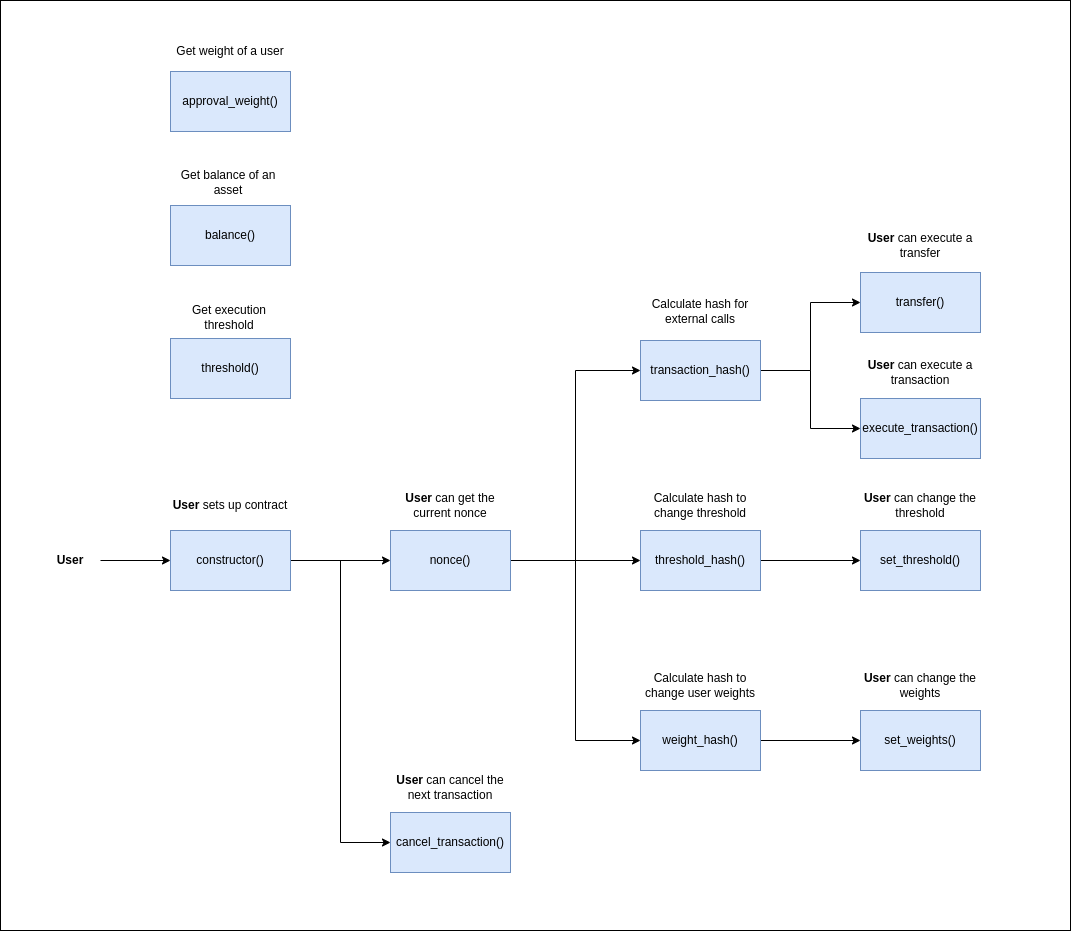

The diagram above was exported from draw.io. Its source (the exported page's mxGraphModel, read from the mxfile embedded in the PNG):
<mxGraphModel dx="1005" dy="1098" grid="1" gridSize="10" guides="1" tooltips="1" connect="1" arrows="1" fold="1" page="1" pageScale="1" pageWidth="827" pageHeight="1169" math="0" shadow="0">
  <root>
    <mxCell id="0" />
    <mxCell id="1" parent="0" />
    <mxCell id="LfAuKgI2Y4stTj5iZglP-1" value="" style="rounded=0;whiteSpace=wrap;html=1;" vertex="1" parent="1">
      <mxGeometry x="10" y="31" width="1070" height="930" as="geometry" />
    </mxCell>
    <mxCell id="LfAuKgI2Y4stTj5iZglP-7" style="edgeStyle=orthogonalEdgeStyle;rounded=0;orthogonalLoop=1;jettySize=auto;html=1;entryX=0;entryY=0.5;entryDx=0;entryDy=0;" edge="1" parent="1" source="LfAuKgI2Y4stTj5iZglP-2" target="LfAuKgI2Y4stTj5iZglP-6">
      <mxGeometry relative="1" as="geometry" />
    </mxCell>
    <mxCell id="LfAuKgI2Y4stTj5iZglP-9" style="edgeStyle=orthogonalEdgeStyle;rounded=0;orthogonalLoop=1;jettySize=auto;html=1;entryX=0;entryY=0.5;entryDx=0;entryDy=0;" edge="1" parent="1" source="LfAuKgI2Y4stTj5iZglP-2" target="LfAuKgI2Y4stTj5iZglP-8">
      <mxGeometry relative="1" as="geometry" />
    </mxCell>
    <mxCell id="LfAuKgI2Y4stTj5iZglP-2" value="constructor()" style="rounded=0;whiteSpace=wrap;html=1;fillColor=#dae8fc;strokeColor=#6c8ebf;" vertex="1" parent="1">
      <mxGeometry x="180" y="561" width="120" height="60" as="geometry" />
    </mxCell>
    <mxCell id="LfAuKgI2Y4stTj5iZglP-4" style="edgeStyle=orthogonalEdgeStyle;rounded=0;orthogonalLoop=1;jettySize=auto;html=1;entryX=0;entryY=0.5;entryDx=0;entryDy=0;" edge="1" parent="1" source="LfAuKgI2Y4stTj5iZglP-3" target="LfAuKgI2Y4stTj5iZglP-2">
      <mxGeometry relative="1" as="geometry" />
    </mxCell>
    <mxCell id="LfAuKgI2Y4stTj5iZglP-3" value="&lt;b&gt;User&lt;/b&gt;" style="text;html=1;strokeColor=none;fillColor=none;align=center;verticalAlign=middle;whiteSpace=wrap;rounded=0;" vertex="1" parent="1">
      <mxGeometry x="50" y="576" width="60" height="30" as="geometry" />
    </mxCell>
    <mxCell id="LfAuKgI2Y4stTj5iZglP-5" value="&lt;b&gt;User&lt;/b&gt;&amp;nbsp;sets up contract" style="text;html=1;strokeColor=none;fillColor=none;align=center;verticalAlign=middle;whiteSpace=wrap;rounded=0;" vertex="1" parent="1">
      <mxGeometry x="180" y="521" width="120" height="30" as="geometry" />
    </mxCell>
    <mxCell id="LfAuKgI2Y4stTj5iZglP-15" style="edgeStyle=orthogonalEdgeStyle;rounded=0;orthogonalLoop=1;jettySize=auto;html=1;entryX=0;entryY=0.5;entryDx=0;entryDy=0;" edge="1" parent="1" source="LfAuKgI2Y4stTj5iZglP-6" target="LfAuKgI2Y4stTj5iZglP-13">
      <mxGeometry relative="1" as="geometry" />
    </mxCell>
    <mxCell id="LfAuKgI2Y4stTj5iZglP-16" style="edgeStyle=orthogonalEdgeStyle;rounded=0;orthogonalLoop=1;jettySize=auto;html=1;entryX=0;entryY=0.5;entryDx=0;entryDy=0;" edge="1" parent="1" source="LfAuKgI2Y4stTj5iZglP-6" target="LfAuKgI2Y4stTj5iZglP-12">
      <mxGeometry relative="1" as="geometry" />
    </mxCell>
    <mxCell id="LfAuKgI2Y4stTj5iZglP-17" style="edgeStyle=orthogonalEdgeStyle;rounded=0;orthogonalLoop=1;jettySize=auto;html=1;entryX=0;entryY=0.5;entryDx=0;entryDy=0;" edge="1" parent="1" source="LfAuKgI2Y4stTj5iZglP-6" target="LfAuKgI2Y4stTj5iZglP-14">
      <mxGeometry relative="1" as="geometry" />
    </mxCell>
    <mxCell id="LfAuKgI2Y4stTj5iZglP-6" value="nonce()" style="rounded=0;whiteSpace=wrap;html=1;fillColor=#dae8fc;strokeColor=#6c8ebf;" vertex="1" parent="1">
      <mxGeometry x="400" y="561" width="120" height="60" as="geometry" />
    </mxCell>
    <mxCell id="LfAuKgI2Y4stTj5iZglP-8" value="cancel_transaction()" style="rounded=0;whiteSpace=wrap;html=1;fillColor=#dae8fc;strokeColor=#6c8ebf;" vertex="1" parent="1">
      <mxGeometry x="400" y="843" width="120" height="60" as="geometry" />
    </mxCell>
    <mxCell id="LfAuKgI2Y4stTj5iZglP-10" value="&lt;b&gt;User&lt;/b&gt;&amp;nbsp;can cancel the next transaction" style="text;html=1;strokeColor=none;fillColor=none;align=center;verticalAlign=middle;whiteSpace=wrap;rounded=0;" vertex="1" parent="1">
      <mxGeometry x="400" y="803" width="120" height="30" as="geometry" />
    </mxCell>
    <mxCell id="LfAuKgI2Y4stTj5iZglP-11" value="&lt;b&gt;User&lt;/b&gt;&amp;nbsp;can get the current nonce" style="text;html=1;strokeColor=none;fillColor=none;align=center;verticalAlign=middle;whiteSpace=wrap;rounded=0;" vertex="1" parent="1">
      <mxGeometry x="400" y="521" width="120" height="30" as="geometry" />
    </mxCell>
    <mxCell id="LfAuKgI2Y4stTj5iZglP-24" style="edgeStyle=orthogonalEdgeStyle;rounded=0;orthogonalLoop=1;jettySize=auto;html=1;entryX=0;entryY=0.5;entryDx=0;entryDy=0;" edge="1" parent="1" source="LfAuKgI2Y4stTj5iZglP-12" target="LfAuKgI2Y4stTj5iZglP-21">
      <mxGeometry relative="1" as="geometry" />
    </mxCell>
    <mxCell id="LfAuKgI2Y4stTj5iZglP-25" style="edgeStyle=orthogonalEdgeStyle;rounded=0;orthogonalLoop=1;jettySize=auto;html=1;entryX=0;entryY=0.5;entryDx=0;entryDy=0;" edge="1" parent="1" source="LfAuKgI2Y4stTj5iZglP-12" target="LfAuKgI2Y4stTj5iZglP-22">
      <mxGeometry relative="1" as="geometry" />
    </mxCell>
    <mxCell id="LfAuKgI2Y4stTj5iZglP-12" value="transaction_hash()" style="rounded=0;whiteSpace=wrap;html=1;fillColor=#dae8fc;strokeColor=#6c8ebf;" vertex="1" parent="1">
      <mxGeometry x="650" y="371" width="120" height="60" as="geometry" />
    </mxCell>
    <mxCell id="LfAuKgI2Y4stTj5iZglP-30" style="edgeStyle=orthogonalEdgeStyle;rounded=0;orthogonalLoop=1;jettySize=auto;html=1;entryX=0;entryY=0.5;entryDx=0;entryDy=0;" edge="1" parent="1" source="LfAuKgI2Y4stTj5iZglP-13" target="LfAuKgI2Y4stTj5iZglP-27">
      <mxGeometry relative="1" as="geometry" />
    </mxCell>
    <mxCell id="LfAuKgI2Y4stTj5iZglP-13" value="threshold_hash()" style="rounded=0;whiteSpace=wrap;html=1;fillColor=#dae8fc;strokeColor=#6c8ebf;" vertex="1" parent="1">
      <mxGeometry x="650" y="561" width="120" height="60" as="geometry" />
    </mxCell>
    <mxCell id="LfAuKgI2Y4stTj5iZglP-29" style="edgeStyle=orthogonalEdgeStyle;rounded=0;orthogonalLoop=1;jettySize=auto;html=1;entryX=0;entryY=0.5;entryDx=0;entryDy=0;" edge="1" parent="1" source="LfAuKgI2Y4stTj5iZglP-14" target="LfAuKgI2Y4stTj5iZglP-28">
      <mxGeometry relative="1" as="geometry" />
    </mxCell>
    <mxCell id="LfAuKgI2Y4stTj5iZglP-14" value="weight_hash()" style="rounded=0;whiteSpace=wrap;html=1;fillColor=#dae8fc;strokeColor=#6c8ebf;" vertex="1" parent="1">
      <mxGeometry x="650" y="741" width="120" height="60" as="geometry" />
    </mxCell>
    <mxCell id="LfAuKgI2Y4stTj5iZglP-18" value="Calculate hash for external calls" style="text;html=1;strokeColor=none;fillColor=none;align=center;verticalAlign=middle;whiteSpace=wrap;rounded=0;" vertex="1" parent="1">
      <mxGeometry x="650" y="327" width="120" height="30" as="geometry" />
    </mxCell>
    <mxCell id="LfAuKgI2Y4stTj5iZglP-19" value="Calculate hash to change threshold" style="text;html=1;strokeColor=none;fillColor=none;align=center;verticalAlign=middle;whiteSpace=wrap;rounded=0;" vertex="1" parent="1">
      <mxGeometry x="650" y="521" width="120" height="30" as="geometry" />
    </mxCell>
    <mxCell id="LfAuKgI2Y4stTj5iZglP-20" value="Calculate hash to change user weights" style="text;html=1;strokeColor=none;fillColor=none;align=center;verticalAlign=middle;whiteSpace=wrap;rounded=0;" vertex="1" parent="1">
      <mxGeometry x="650" y="701" width="120" height="30" as="geometry" />
    </mxCell>
    <mxCell id="LfAuKgI2Y4stTj5iZglP-21" value="transfer()" style="rounded=0;whiteSpace=wrap;html=1;fillColor=#dae8fc;strokeColor=#6c8ebf;" vertex="1" parent="1">
      <mxGeometry x="870" y="303" width="120" height="60" as="geometry" />
    </mxCell>
    <mxCell id="LfAuKgI2Y4stTj5iZglP-22" value="execute_transaction()" style="rounded=0;whiteSpace=wrap;html=1;fillColor=#dae8fc;strokeColor=#6c8ebf;" vertex="1" parent="1">
      <mxGeometry x="870" y="429" width="120" height="60" as="geometry" />
    </mxCell>
    <mxCell id="LfAuKgI2Y4stTj5iZglP-23" value="&lt;b&gt;User&lt;/b&gt;&amp;nbsp;can execute a transfer" style="text;html=1;strokeColor=none;fillColor=none;align=center;verticalAlign=middle;whiteSpace=wrap;rounded=0;" vertex="1" parent="1">
      <mxGeometry x="870" y="261" width="120" height="30" as="geometry" />
    </mxCell>
    <mxCell id="LfAuKgI2Y4stTj5iZglP-26" value="&lt;b&gt;User&lt;/b&gt;&amp;nbsp;can execute a transaction" style="text;html=1;strokeColor=none;fillColor=none;align=center;verticalAlign=middle;whiteSpace=wrap;rounded=0;" vertex="1" parent="1">
      <mxGeometry x="870" y="388" width="120" height="30" as="geometry" />
    </mxCell>
    <mxCell id="LfAuKgI2Y4stTj5iZglP-27" value="set_threshold()" style="rounded=0;whiteSpace=wrap;html=1;fillColor=#dae8fc;strokeColor=#6c8ebf;" vertex="1" parent="1">
      <mxGeometry x="870" y="561" width="120" height="60" as="geometry" />
    </mxCell>
    <mxCell id="LfAuKgI2Y4stTj5iZglP-28" value="set_weights()" style="rounded=0;whiteSpace=wrap;html=1;fillColor=#dae8fc;strokeColor=#6c8ebf;" vertex="1" parent="1">
      <mxGeometry x="870" y="741" width="120" height="60" as="geometry" />
    </mxCell>
    <mxCell id="LfAuKgI2Y4stTj5iZglP-31" value="&lt;b&gt;User&lt;/b&gt;&amp;nbsp;can change the threshold" style="text;html=1;strokeColor=none;fillColor=none;align=center;verticalAlign=middle;whiteSpace=wrap;rounded=0;" vertex="1" parent="1">
      <mxGeometry x="870" y="521" width="120" height="30" as="geometry" />
    </mxCell>
    <mxCell id="LfAuKgI2Y4stTj5iZglP-32" value="&lt;b&gt;User&lt;/b&gt;&amp;nbsp;can change the weights" style="text;html=1;strokeColor=none;fillColor=none;align=center;verticalAlign=middle;whiteSpace=wrap;rounded=0;" vertex="1" parent="1">
      <mxGeometry x="870" y="701" width="120" height="30" as="geometry" />
    </mxCell>
    <mxCell id="LfAuKgI2Y4stTj5iZglP-33" value="approval_weight()" style="rounded=0;whiteSpace=wrap;html=1;fillColor=#dae8fc;strokeColor=#6c8ebf;" vertex="1" parent="1">
      <mxGeometry x="180" y="102" width="120" height="60" as="geometry" />
    </mxCell>
    <mxCell id="LfAuKgI2Y4stTj5iZglP-34" value="Get weight of a user" style="text;html=1;strokeColor=none;fillColor=none;align=center;verticalAlign=middle;whiteSpace=wrap;rounded=0;" vertex="1" parent="1">
      <mxGeometry x="180" y="67" width="120" height="30" as="geometry" />
    </mxCell>
    <mxCell id="LfAuKgI2Y4stTj5iZglP-35" value="balance()" style="rounded=0;whiteSpace=wrap;html=1;fillColor=#dae8fc;strokeColor=#6c8ebf;" vertex="1" parent="1">
      <mxGeometry x="180" y="236" width="120" height="60" as="geometry" />
    </mxCell>
    <mxCell id="LfAuKgI2Y4stTj5iZglP-36" value="Get balance of an asset" style="text;html=1;strokeColor=none;fillColor=none;align=center;verticalAlign=middle;whiteSpace=wrap;rounded=0;" vertex="1" parent="1">
      <mxGeometry x="178" y="198" width="120" height="30" as="geometry" />
    </mxCell>
    <mxCell id="LfAuKgI2Y4stTj5iZglP-37" value="threshold()" style="rounded=0;whiteSpace=wrap;html=1;fillColor=#dae8fc;strokeColor=#6c8ebf;" vertex="1" parent="1">
      <mxGeometry x="180" y="369" width="120" height="60" as="geometry" />
    </mxCell>
    <mxCell id="LfAuKgI2Y4stTj5iZglP-38" value="Get execution threshold" style="text;html=1;strokeColor=none;fillColor=none;align=center;verticalAlign=middle;whiteSpace=wrap;rounded=0;" vertex="1" parent="1">
      <mxGeometry x="178" y="333" width="122" height="30" as="geometry" />
    </mxCell>
  </root>
</mxGraphModel>